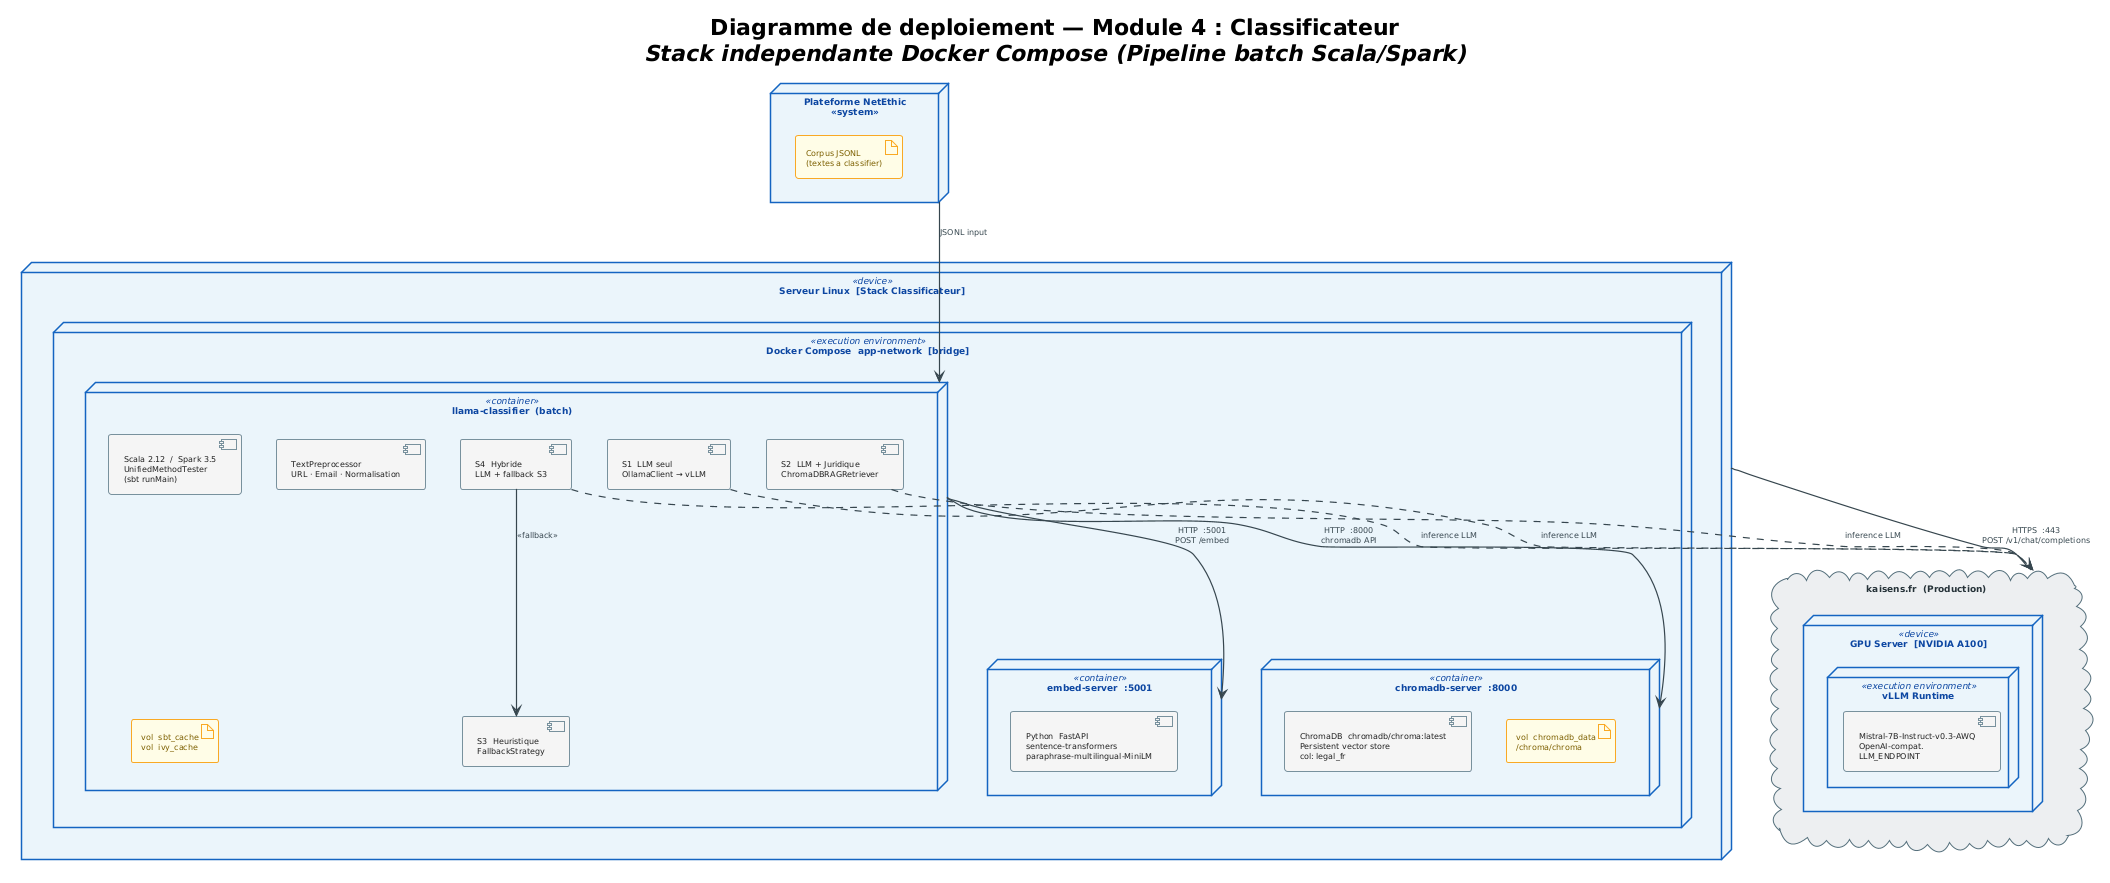

The diagram above was rendered by PlantUML. Its source (embedded in the PNG):
@startuml
!theme plain
skinparam defaultFontName Arial
skinparam defaultFontSize 9
skinparam shadowing false

skinparam node {
  BackgroundColor #EBF4FB
  BorderColor     #1565C0
  BorderThickness 1.5
  FontColor       #0D47A1
  FontSize        9
}
skinparam artifact {
  BackgroundColor #FFFDE7
  BorderColor     #F9A825
  FontColor       #7B5E00
  FontSize        8
}
skinparam component {
  BackgroundColor #F5F5F5
  BorderColor     #78909C
  FontColor       #212121
  FontSize        8
}
skinparam cloud {
  BackgroundColor #ECEFF1
  BorderColor     #546E7A
  FontColor       #263238
}
skinparam arrow {
  Color     #37474F
  Thickness 1.2
  FontSize  8
  FontColor #37474F
}

title <b>Diagramme de deploiement — Module 4 : Classificateur</b>\n<i>Stack independante Docker Compose (Pipeline batch Scala/Spark)</i>

' ─── CLIENT ────────────────────────────────────────────────
node "Plateforme NetEthic\n<<system>>" as CLI {
  artifact "Corpus JSONL\n(textes a classifier)" as BR
}

' ─── STACK CLASSIFICATEUR ──────────────────────────────────
node "Serveur Linux  [Stack Classificateur]" <<device>> as HOST {
  node "Docker Compose  app-network  [bridge]" <<execution environment>> as NET {

    node "embed-server  :5001" <<container>> as EMB {
      component "Python  FastAPI\nsentence-transformers\nparaphrase-multilingual-MiniLM" as SVC_EMB
    }

    node "chromadb-server  :8000" <<container>> as CHR {
      component "ChromaDB  chromadb/chroma:latest\nPersistent vector store\ncol: legal_fr" as SVC_CHR
      artifact "vol  chromadb_data\n/chroma/chroma" as VOL_CHR
    }

    node "llama-classifier  (batch)" <<container>> as APP {
      component "Scala 2.12  /  Spark 3.5\nUnifiedMethodTester\n(sbt runMain)" as SVC_SBT
      component "S1  LLM seul\nOllamaClient → vLLM" as S1
      component "S2  LLM + Juridique\nChromaDBRAGRetriever" as S2
      component "S3  Heuristique\nFallbackStrategy" as S3
      component "S4  Hybride\nLLM + fallback S3" as S4
      component "TextPreprocessor\nURL · Email · Normalisation" as PREP
      artifact "vol  sbt_cache\nvol  ivy_cache" as VOL_SBT
    }
  }
}

' ─── LLM EXTERNE ───────────────────────────────────────────
cloud "kaisens.fr  (Production)" as EXT {
  node "GPU Server  [NVIDIA A100]" <<device>> as GPU {
    node "vLLM Runtime" <<execution environment>> as VR {
      component "Mistral-7B-Instruct-v0.3-AWQ\nOpenAI-compat.\nLLM_ENDPOINT" as LLM_PROD
    }
  }
}

' ─── CONNEXIONS ────────────────────────────────────────────
CLI   -->  APP  : JSONL input
HOST  --   EXT  : HTTPS  :443\nPOST /v1/chat/completions

APP   -->  EMB  : HTTP  :5001\nPOST /embed
APP   -->  CHR  : HTTP  :8000\nchromadb API
S4    -->  S3   : <<fallback>>

S1   ..>  EXT  : inference LLM
S2   ..>  EXT  : inference LLM
S4   ..>  EXT  : inference LLM
@enduml